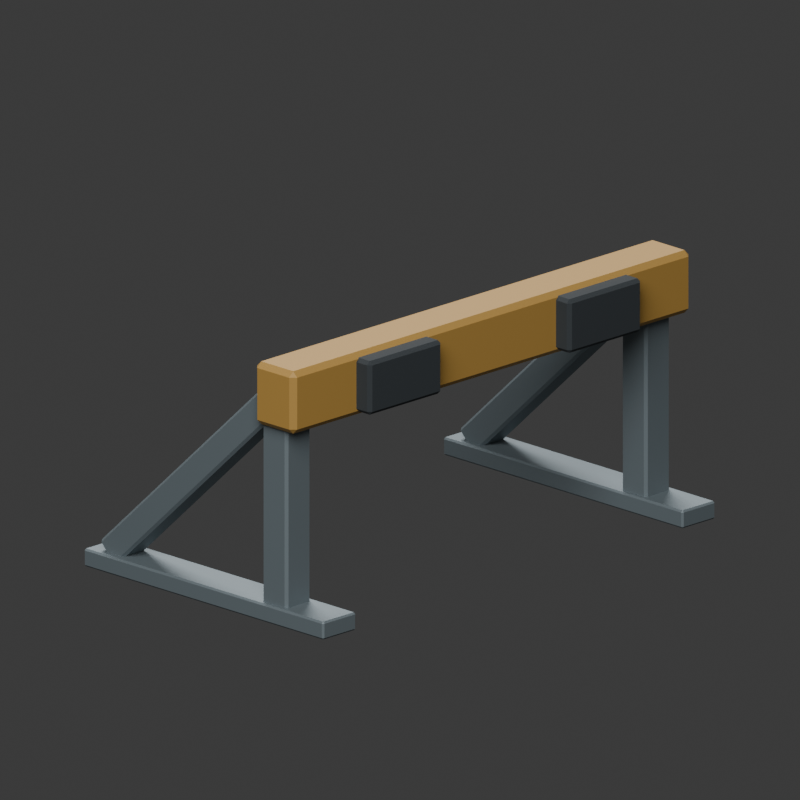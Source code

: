 # Source: source.blend  (saved by Blender 4.3.34; exported with 4.5.12 LTS)
import bpy
from mathutils import Matrix  # noqa: F401  (used for matrix-valued properties, if any)

bpy.ops.wm.read_factory_settings(use_empty=True)
scene = bpy.context.scene
scene.name = 'Scene'

# ---- collections
col_collection = bpy.data.collections.new('Collection'); scene.collection.children.link(col_collection)

# ---- materials (node trees are filled in below, after node groups)
mat_dark_structural_steel = bpy.data.materials.new('Dark structural steel')
mat_muted_ochre_buffer_paint = bpy.data.materials.new('Muted ochre buffer paint')
mat_static_charcoal_pads = bpy.data.materials.new('Static charcoal pads')

# ---- material node trees
mat_dark_structural_steel.use_nodes = True; mat_dark_structural_steel.node_tree.nodes.clear()
_N = mat_dark_structural_steel.node_tree.nodes; _L = mat_dark_structural_steel.node_tree.links
n0 = _N.new('ShaderNodeBsdfPrincipled'); n0.name = 'Principled BSDF'; n0.location = (10, 300)
n0.inputs[0].default_value = (0.18, 0.22, 0.24, 1.0)
n0.inputs[1].default_value = 0.4
n0.inputs[2].default_value = 0.6
n1 = _N.new('ShaderNodeOutputMaterial'); n1.name = 'Material Output'; n1.location = (300, 300)
_L.new(n0.outputs[0], n1.inputs[0])
n1.is_active_output = True
mat_muted_ochre_buffer_paint.use_nodes = True; mat_muted_ochre_buffer_paint.node_tree.nodes.clear()
_N = mat_muted_ochre_buffer_paint.node_tree.nodes; _L = mat_muted_ochre_buffer_paint.node_tree.links
n0 = _N.new('ShaderNodeBsdfPrincipled'); n0.name = 'Principled BSDF'; n0.location = (10, 300)
n0.inputs[0].default_value = (0.45, 0.26, 0.06, 1.0)
n0.inputs[1].default_value = 0.12
n0.inputs[2].default_value = 0.6
n1 = _N.new('ShaderNodeOutputMaterial'); n1.name = 'Material Output'; n1.location = (300, 300)
_L.new(n0.outputs[0], n1.inputs[0])
n1.is_active_output = True
mat_static_charcoal_pads.use_nodes = True; mat_static_charcoal_pads.node_tree.nodes.clear()
_N = mat_static_charcoal_pads.node_tree.nodes; _L = mat_static_charcoal_pads.node_tree.links
n0 = _N.new('ShaderNodeBsdfPrincipled'); n0.name = 'Principled BSDF'; n0.location = (10, 300)
n0.inputs[0].default_value = (0.028, 0.035, 0.04, 1.0)
n0.inputs[2].default_value = 0.88
n1 = _N.new('ShaderNodeOutputMaterial'); n1.name = 'Material Output'; n1.location = (300, 300)
_L.new(n0.outputs[0], n1.inputs[0])
n1.is_active_output = True

# ---- world
world_world = bpy.data.worlds.new('World'); scene.world = world_world
world_world.use_nodes = True; world_world.node_tree.nodes.clear()
_N = world_world.node_tree.nodes; _L = world_world.node_tree.links
n0 = _N.new('ShaderNodeOutputWorld'); n0.name = 'World Output'; n0.location = (300, 300)
n1 = _N.new('ShaderNodeBackground'); n1.name = 'Background'; n1.location = (10, 300)
n1.inputs[0].default_value = (0.05088, 0.05088, 0.05088, 1.0)
_L.new(n1.outputs[0], n0.inputs[0])
n0.is_active_output = True
world_world.color = (0.3, 0.3, 0.3)
world_world.sun_shadow_jitter_overblur = 0.0

# ---- cameras
cam_camera_001 = bpy.data.cameras.new('Camera.001')
cam_camera_001.type = 'ORTHO'
cam_camera_001.ortho_scale = 1.7

# ---- lights
light_area = bpy.data.lights.new('Area', 'AREA')
light_area.energy = 2200.0
light_area.shape = 'DISK'
light_area.size = 8.0
light_area.size_y = 1.0
light_area_001 = bpy.data.lights.new('Area.001', 'AREA')
light_area_001.energy = 1600.0
light_area_001.shape = 'DISK'
light_area_001.size = 8.0
light_area_001.size_y = 1.0

# ---- meshes
me_cube_001 = bpy.data.meshes.new('Cube.001')
me_cube_001.from_pydata([(-0.586, -0.356, 0.0), (-0.586, -0.36, 0.004), (-0.59, -0.356, 0.004), (-0.586, -0.36, 0.036), (-0.586, -0.356, 0.04), (-0.59, -0.356, 0.036), (-0.586, 0.356, 0.0), (-0.59, 0.356, 0.004), (-0.586, 0.36, 0.004), (-0.586, 0.356, 0.04), (-0.586, 0.36, 0.036), (-0.59, 0.356, 0.036), (-0.494, -0.356, 0.0), (-0.49, -0.356, 0.004), (-0.494, -0.36, 0.004), (-0.494, -0.356, 0.04), (-0.494, -0.36, 0.036), (-0.49, -0.356, 0.036), (-0.494, 0.356, 0.0), (-0.494, 0.36, 0.004), (-0.49, 0.356, 0.004), (-0.494, 0.356, 0.04), (-0.49, 0.356, 0.036), (-0.494, 0.36, 0.036)], [], [(14, 16, 3, 1), (20, 22, 17, 13), (21, 9, 4, 15), (2, 5, 11, 7), (8, 10, 23, 19), (0, 1, 2), (3, 4, 5), (6, 7, 8), (9, 10, 11), (12, 13, 14), (15, 16, 17), (18, 19, 20), (21, 22, 23), (6, 0, 2, 7), (1, 3, 5, 2), (4, 9, 11, 5), (10, 8, 7, 11), (18, 6, 8, 19), (9, 21, 23, 10), (22, 20, 19, 23), (12, 18, 20, 13), (21, 15, 17, 22), (16, 14, 13, 17), (0, 12, 14, 1), (15, 4, 3, 16), (6, 18, 12, 0)])
_uv = me_cube_001.uv_layers.new(name='UVMap')
_uv.uv.foreach_set('vector', [0.4, 0.76, 0.6, 0.76, 0.6, 0.99, 0.4, 0.99, 0.4, 0.5014, 0.6, 0.5014, 0.6, 0.7486, 0.4, 0.7486, 0.635, 0.5014, 0.865, 0.5014, 0.865, 0.7486, 0.635, 0.7486, 0.4, 0.001389, 0.6, 0.001389, 0.6, 0.2486, 0.4, 0.2486, 0.4, 0.26, 0.6, 0.26, 0.6, 0.49, 0.4, 0.49, 0.135, 0.7486, 0.135, 0.75, 0.125, 0.7486, 0.6, 0.99, 0.625, 0.99, 0.6, 1.0, 0.135, 0.5014, 0.125, 0.5014, 0.135, 0.5, 0.625, 0.26, 0.6, 0.26, 0.6, 0.25, 0.365, 0.7486, 0.375, 0.7486, 0.365, 0.75, 0.625, 0.76, 0.6, 0.76, 0.6, 0.75, 0.365, 0.5014, 0.365, 0.5, 0.375, 0.5014, 0.625, 0.5014, 0.6, 0.5014, 0.6, 0.5, 0.135, 0.5014, 0.135, 0.7486, 0.125, 0.7486, 0.125, 0.5014, 0.4, 0.0, 0.6, 0.0, 0.6, 0.001389, 0.4, 0.001389, 0.625, 0.001389, 0.625, 0.2486, 0.6, 0.2486, 0.6, 0.001389, 0.6, 0.26, 0.4, 0.26, 0.4, 0.2486, 0.6, 0.2486, 0.365, 0.5014, 0.135, 0.5014, 0.135, 0.5, 0.365, 0.5, 0.625, 0.26, 0.625, 0.49, 0.6, 0.49, 0.6, 0.26, 0.6, 0.5014, 0.4, 0.5014, 0.4, 0.49, 0.6, 0.49, 0.365, 0.7486, 0.365, 0.5014, 0.4, 0.5014, 0.4, 0.7486, 0.635, 0.5014, 0.635, 0.7486, 0.6, 0.7486, 0.6, 0.5014, 0.6, 0.76, 0.4, 0.76, 0.4, 0.7486, 0.6, 0.7486, 0.135, 0.7486, 0.365, 0.7486, 0.365, 0.75, 0.135, 0.75, 0.625, 0.76, 0.625, 0.99, 0.6, 0.99, 0.6, 0.76, 0.135, 0.5014, 0.365, 0.5014, 0.365, 0.7486, 0.135, 0.7486])
me_cube_001.materials.append(mat_dark_structural_steel)
me_cube_001.update()
me_cube_002 = bpy.data.meshes.new('Cube.002')
me_cube_002.from_pydata([(-0.5715, 0.1685, 0.03), (-0.5715, 0.1625, 0.036), (-0.5775, 0.1685, 0.036), (-0.5715, 0.1625, 0.544), (-0.5715, 0.1685, 0.55), (-0.5775, 0.1685, 0.544), (-0.5715, 0.2315, 0.03), (-0.5775, 0.2315, 0.036), (-0.5715, 0.2375, 0.036), (-0.5715, 0.2315, 0.55), (-0.5715, 0.2375, 0.544), (-0.5775, 0.2315, 0.544), (-0.5085, 0.1685, 0.03), (-0.5025, 0.1685, 0.036), (-0.5085, 0.1625, 0.036), (-0.5085, 0.1685, 0.55), (-0.5085, 0.1625, 0.544), (-0.5025, 0.1685, 0.544), (-0.5085, 0.2315, 0.03), (-0.5085, 0.2375, 0.036), (-0.5025, 0.2315, 0.036), (-0.5085, 0.2315, 0.55), (-0.5025, 0.2315, 0.544), (-0.5085, 0.2375, 0.544)], [], [(14, 16, 3, 1), (20, 22, 17, 13), (21, 9, 4, 15), (2, 5, 11, 7), (8, 10, 23, 19), (0, 1, 2), (3, 4, 5), (6, 7, 8), (9, 10, 11), (12, 13, 14), (15, 16, 17), (18, 19, 20), (21, 22, 23), (6, 0, 2, 7), (1, 3, 5, 2), (4, 9, 11, 5), (10, 8, 7, 11), (18, 6, 8, 19), (9, 21, 23, 10), (22, 20, 19, 23), (12, 18, 20, 13), (21, 15, 17, 22), (16, 14, 13, 17), (0, 12, 14, 1), (15, 4, 3, 16), (6, 18, 12, 0)])
_uv = me_cube_002.uv_layers.new(name='UVMap')
_uv.uv.foreach_set('vector', [0.3779, 0.77, 0.6221, 0.77, 0.6221, 0.98, 0.3779, 0.98, 0.3779, 0.52, 0.6221, 0.52, 0.6221, 0.73, 0.3779, 0.73, 0.645, 0.52, 0.855, 0.52, 0.855, 0.73, 0.645, 0.73, 0.3779, 0.02, 0.6221, 0.02, 0.6221, 0.23, 0.3779, 0.23, 0.3779, 0.27, 0.6221, 0.27, 0.6221, 0.48, 0.3779, 0.48, 0.145, 0.73, 0.145, 0.75, 0.125, 0.73, 0.6221, 0.98, 0.625, 0.98, 0.6221, 1.0, 0.145, 0.52, 0.125, 0.52, 0.145, 0.5, 0.625, 0.27, 0.6221, 0.27, 0.6221, 0.25, 0.355, 0.73, 0.375, 0.73, 0.355, 0.75, 0.625, 0.77, 0.6221, 0.77, 0.6221, 0.75, 0.355, 0.52, 0.355, 0.5, 0.375, 0.52, 0.625, 0.52, 0.6221, 0.52, 0.6221, 0.5, 0.145, 0.52, 0.145, 0.73, 0.125, 0.73, 0.125, 0.52, 0.3779, 0.0, 0.6221, 0.0, 0.6221, 0.02, 0.3779, 0.02, 0.625, 0.02, 0.625, 0.23, 0.6221, 0.23, 0.6221, 0.02, 0.6221, 0.27, 0.3779, 0.27, 0.3779, 0.23, 0.6221, 0.23, 0.355, 0.52, 0.145, 0.52, 0.145, 0.5, 0.355, 0.5, 0.625, 0.27, 0.625, 0.48, 0.6221, 0.48, 0.6221, 0.27, 0.6221, 0.52, 0.3779, 0.52, 0.3779, 0.48, 0.6221, 0.48, 0.355, 0.73, 0.355, 0.52, 0.3779, 0.52, 0.3779, 0.73, 0.645, 0.52, 0.645, 0.73, 0.6221, 0.73, 0.6221, 0.52, 0.6221, 0.77, 0.3779, 0.77, 0.3779, 0.73, 0.6221, 0.73, 0.145, 0.73, 0.355, 0.73, 0.355, 0.75, 0.145, 0.75, 0.625, 0.77, 0.625, 0.98, 0.6221, 0.98, 0.6221, 0.77, 0.145, 0.52, 0.355, 0.52, 0.355, 0.73, 0.145, 0.73])
me_cube_002.materials.append(mat_dark_structural_steel)
me_cube_002.update()
me_cube_003 = bpy.data.meshes.new('Cube.003')
me_cube_003.from_pydata([(-0.5135, -0.2919, 0.01561), (-0.5135, -0.2835, 0.01531), (-0.5075, -0.2875, 0.0197), (-0.5135, 0.2178, 0.4821), (-0.5135, 0.2181, 0.4906), (-0.5075, 0.2137, 0.4865), (-0.5135, -0.3281, 0.05439), (-0.5075, -0.3237, 0.05848), (-0.5135, -0.3278, 0.06287), (-0.5135, 0.1819, 0.5294), (-0.5135, 0.1735, 0.5297), (-0.5075, 0.1775, 0.5253), (-0.5665, -0.2919, 0.01561), (-0.5725, -0.2875, 0.0197), (-0.5665, -0.2835, 0.01531), (-0.5665, 0.2181, 0.4906), (-0.5665, 0.2178, 0.4821), (-0.5725, 0.2137, 0.4865), (-0.5665, -0.3281, 0.05439), (-0.5665, -0.3278, 0.06287), (-0.5725, -0.3237, 0.05848), (-0.5665, 0.1819, 0.5294), (-0.5725, 0.1775, 0.5253), (-0.5665, 0.1735, 0.5297)], [], [(14, 16, 3, 1), (20, 22, 17, 13), (21, 9, 4, 15), (2, 5, 11, 7), (8, 10, 23, 19), (0, 1, 2), (3, 4, 5), (6, 7, 8), (9, 10, 11), (12, 13, 14), (15, 16, 17), (18, 19, 20), (21, 22, 23), (6, 0, 2, 7), (1, 3, 5, 2), (4, 9, 11, 5), (10, 8, 7, 11), (18, 6, 8, 19), (9, 21, 23, 10), (22, 20, 19, 23), (12, 18, 20, 13), (21, 15, 17, 22), (16, 14, 13, 17), (0, 12, 14, 1), (15, 4, 3, 16), (6, 18, 12, 0)])
_uv = me_cube_003.uv_layers.new(name='UVMap')
_uv.uv.foreach_set('vector', [0.3772, 0.7731, 0.6228, 0.7731, 0.6228, 0.9769, 0.3772, 0.9769, 0.3772, 0.5231, 0.6228, 0.5231, 0.6228, 0.7269, 0.3772, 0.7269, 0.6481, 0.5231, 0.8519, 0.5231, 0.8519, 0.7269, 0.6481, 0.7269, 0.3772, 0.02308, 0.6228, 0.02308, 0.6228, 0.2269, 0.3772, 0.2269, 0.3772, 0.2731, 0.6228, 0.2731, 0.6228, 0.4769, 0.3772, 0.4769, 0.1481, 0.7269, 0.1481, 0.75, 0.125, 0.7269, 0.6228, 0.9769, 0.625, 0.9769, 0.6228, 1.0, 0.1481, 0.5231, 0.125, 0.5231, 0.1481, 0.5, 0.625, 0.2731, 0.6228, 0.2731, 0.6228, 0.25, 0.3519, 0.7269, 0.375, 0.7269, 0.3519, 0.75, 0.625, 0.7731, 0.6228, 0.7731, 0.6228, 0.75, 0.3519, 0.5231, 0.3519, 0.5, 0.375, 0.5231, 0.625, 0.5231, 0.6228, 0.5231, 0.6228, 0.5, 0.1481, 0.5231, 0.1481, 0.7269, 0.125, 0.7269, 0.125, 0.5231, 0.3772, 0.0, 0.6228, 0.0, 0.6228, 0.02308, 0.3772, 0.02308, 0.625, 0.02308, 0.625, 0.2269, 0.6228, 0.2269, 0.6228, 0.02308, 0.6228, 0.2731, 0.3772, 0.2731, 0.3772, 0.2269, 0.6228, 0.2269, 0.3519, 0.5231, 0.1481, 0.5231, 0.1481, 0.5, 0.3519, 0.5, 0.625, 0.2731, 0.625, 0.4769, 0.6228, 0.4769, 0.6228, 0.2731, 0.6228, 0.5231, 0.3772, 0.5231, 0.3772, 0.4769, 0.6228, 0.4769, 0.3519, 0.7269, 0.3519, 0.5231, 0.3772, 0.5231, 0.3772, 0.7269, 0.6481, 0.5231, 0.6481, 0.7269, 0.6228, 0.7269, 0.6228, 0.5231, 0.6228, 0.7731, 0.3772, 0.7731, 0.3772, 0.7269, 0.6228, 0.7269, 0.1481, 0.7269, 0.3519, 0.7269, 0.3519, 0.75, 0.1481, 0.75, 0.625, 0.7731, 0.625, 0.9769, 0.6228, 0.9769, 0.6228, 0.7731, 0.1481, 0.5231, 0.3519, 0.5231, 0.3519, 0.7269, 0.1481, 0.7269])
me_cube_003.materials.append(mat_dark_structural_steel)
me_cube_003.update()
me_cube_004 = bpy.data.meshes.new('Cube.004')
me_cube_004.from_pydata([(0.494, -0.356, 0.0), (0.494, -0.36, 0.004), (0.49, -0.356, 0.004), (0.494, -0.36, 0.036), (0.494, -0.356, 0.04), (0.49, -0.356, 0.036), (0.494, 0.356, 0.0), (0.49, 0.356, 0.004), (0.494, 0.36, 0.004), (0.494, 0.356, 0.04), (0.494, 0.36, 0.036), (0.49, 0.356, 0.036), (0.586, -0.356, 0.0), (0.59, -0.356, 0.004), (0.586, -0.36, 0.004), (0.586, -0.356, 0.04), (0.586, -0.36, 0.036), (0.59, -0.356, 0.036), (0.586, 0.356, 0.0), (0.586, 0.36, 0.004), (0.59, 0.356, 0.004), (0.586, 0.356, 0.04), (0.59, 0.356, 0.036), (0.586, 0.36, 0.036)], [], [(14, 16, 3, 1), (20, 22, 17, 13), (21, 9, 4, 15), (2, 5, 11, 7), (8, 10, 23, 19), (0, 1, 2), (3, 4, 5), (6, 7, 8), (9, 10, 11), (12, 13, 14), (15, 16, 17), (18, 19, 20), (21, 22, 23), (6, 0, 2, 7), (1, 3, 5, 2), (4, 9, 11, 5), (10, 8, 7, 11), (18, 6, 8, 19), (9, 21, 23, 10), (22, 20, 19, 23), (12, 18, 20, 13), (21, 15, 17, 22), (16, 14, 13, 17), (0, 12, 14, 1), (15, 4, 3, 16), (6, 18, 12, 0)])
_uv = me_cube_004.uv_layers.new(name='UVMap')
_uv.uv.foreach_set('vector', [0.4, 0.76, 0.6, 0.76, 0.6, 0.99, 0.4, 0.99, 0.4, 0.5014, 0.6, 0.5014, 0.6, 0.7486, 0.4, 0.7486, 0.635, 0.5014, 0.865, 0.5014, 0.865, 0.7486, 0.635, 0.7486, 0.4, 0.001389, 0.6, 0.001389, 0.6, 0.2486, 0.4, 0.2486, 0.4, 0.26, 0.6, 0.26, 0.6, 0.49, 0.4, 0.49, 0.135, 0.7486, 0.135, 0.75, 0.125, 0.7486, 0.6, 0.99, 0.625, 0.99, 0.6, 1.0, 0.135, 0.5014, 0.125, 0.5014, 0.135, 0.5, 0.625, 0.26, 0.6, 0.26, 0.6, 0.25, 0.365, 0.7486, 0.375, 0.7486, 0.365, 0.75, 0.625, 0.76, 0.6, 0.76, 0.6, 0.75, 0.365, 0.5014, 0.365, 0.5, 0.375, 0.5014, 0.625, 0.5014, 0.6, 0.5014, 0.6, 0.5, 0.135, 0.5014, 0.135, 0.7486, 0.125, 0.7486, 0.125, 0.5014, 0.4, 0.0, 0.6, 0.0, 0.6, 0.001389, 0.4, 0.001389, 0.625, 0.001389, 0.625, 0.2486, 0.6, 0.2486, 0.6, 0.001389, 0.6, 0.26, 0.4, 0.26, 0.4, 0.2486, 0.6, 0.2486, 0.365, 0.5014, 0.135, 0.5014, 0.135, 0.5, 0.365, 0.5, 0.625, 0.26, 0.625, 0.49, 0.6, 0.49, 0.6, 0.26, 0.6, 0.5014, 0.4, 0.5014, 0.4, 0.49, 0.6, 0.49, 0.365, 0.7486, 0.365, 0.5014, 0.4, 0.5014, 0.4, 0.7486, 0.635, 0.5014, 0.635, 0.7486, 0.6, 0.7486, 0.6, 0.5014, 0.6, 0.76, 0.4, 0.76, 0.4, 0.7486, 0.6, 0.7486, 0.135, 0.7486, 0.365, 0.7486, 0.365, 0.75, 0.135, 0.75, 0.625, 0.76, 0.625, 0.99, 0.6, 0.99, 0.6, 0.76, 0.135, 0.5014, 0.365, 0.5014, 0.365, 0.7486, 0.135, 0.7486])
me_cube_004.materials.append(mat_dark_structural_steel)
me_cube_004.update()
me_cube_005 = bpy.data.meshes.new('Cube.005')
me_cube_005.from_pydata([(0.5085, 0.1685, 0.03), (0.5085, 0.1625, 0.036), (0.5025, 0.1685, 0.036), (0.5085, 0.1625, 0.544), (0.5085, 0.1685, 0.55), (0.5025, 0.1685, 0.544), (0.5085, 0.2315, 0.03), (0.5025, 0.2315, 0.036), (0.5085, 0.2375, 0.036), (0.5085, 0.2315, 0.55), (0.5085, 0.2375, 0.544), (0.5025, 0.2315, 0.544), (0.5715, 0.1685, 0.03), (0.5775, 0.1685, 0.036), (0.5715, 0.1625, 0.036), (0.5715, 0.1685, 0.55), (0.5715, 0.1625, 0.544), (0.5775, 0.1685, 0.544), (0.5715, 0.2315, 0.03), (0.5715, 0.2375, 0.036), (0.5775, 0.2315, 0.036), (0.5715, 0.2315, 0.55), (0.5775, 0.2315, 0.544), (0.5715, 0.2375, 0.544)], [], [(14, 16, 3, 1), (20, 22, 17, 13), (21, 9, 4, 15), (2, 5, 11, 7), (8, 10, 23, 19), (0, 1, 2), (3, 4, 5), (6, 7, 8), (9, 10, 11), (12, 13, 14), (15, 16, 17), (18, 19, 20), (21, 22, 23), (6, 0, 2, 7), (1, 3, 5, 2), (4, 9, 11, 5), (10, 8, 7, 11), (18, 6, 8, 19), (9, 21, 23, 10), (22, 20, 19, 23), (12, 18, 20, 13), (21, 15, 17, 22), (16, 14, 13, 17), (0, 12, 14, 1), (15, 4, 3, 16), (6, 18, 12, 0)])
_uv = me_cube_005.uv_layers.new(name='UVMap')
_uv.uv.foreach_set('vector', [0.3779, 0.77, 0.6221, 0.77, 0.6221, 0.98, 0.3779, 0.98, 0.3779, 0.52, 0.6221, 0.52, 0.6221, 0.73, 0.3779, 0.73, 0.645, 0.52, 0.855, 0.52, 0.855, 0.73, 0.645, 0.73, 0.3779, 0.02, 0.6221, 0.02, 0.6221, 0.23, 0.3779, 0.23, 0.3779, 0.27, 0.6221, 0.27, 0.6221, 0.48, 0.3779, 0.48, 0.145, 0.73, 0.145, 0.75, 0.125, 0.73, 0.6221, 0.98, 0.625, 0.98, 0.6221, 1.0, 0.145, 0.52, 0.125, 0.52, 0.145, 0.5, 0.625, 0.27, 0.6221, 0.27, 0.6221, 0.25, 0.355, 0.73, 0.375, 0.73, 0.355, 0.75, 0.625, 0.77, 0.6221, 0.77, 0.6221, 0.75, 0.355, 0.52, 0.355, 0.5, 0.375, 0.52, 0.625, 0.52, 0.6221, 0.52, 0.6221, 0.5, 0.145, 0.52, 0.145, 0.73, 0.125, 0.73, 0.125, 0.52, 0.3779, 0.0, 0.6221, 0.0, 0.6221, 0.02, 0.3779, 0.02, 0.625, 0.02, 0.625, 0.23, 0.6221, 0.23, 0.6221, 0.02, 0.6221, 0.27, 0.3779, 0.27, 0.3779, 0.23, 0.6221, 0.23, 0.355, 0.52, 0.145, 0.52, 0.145, 0.5, 0.355, 0.5, 0.625, 0.27, 0.625, 0.48, 0.6221, 0.48, 0.6221, 0.27, 0.6221, 0.52, 0.3779, 0.52, 0.3779, 0.48, 0.6221, 0.48, 0.355, 0.73, 0.355, 0.52, 0.3779, 0.52, 0.3779, 0.73, 0.645, 0.52, 0.645, 0.73, 0.6221, 0.73, 0.6221, 0.52, 0.6221, 0.77, 0.3779, 0.77, 0.3779, 0.73, 0.6221, 0.73, 0.145, 0.73, 0.355, 0.73, 0.355, 0.75, 0.145, 0.75, 0.625, 0.77, 0.625, 0.98, 0.6221, 0.98, 0.6221, 0.77, 0.145, 0.52, 0.355, 0.52, 0.355, 0.73, 0.145, 0.73])
me_cube_005.materials.append(mat_dark_structural_steel)
me_cube_005.update()
me_cube_006 = bpy.data.meshes.new('Cube.006')
me_cube_006.from_pydata([(0.5665, -0.2919, 0.01561), (0.5665, -0.2835, 0.01531), (0.5725, -0.2875, 0.0197), (0.5665, 0.2178, 0.4821), (0.5665, 0.2181, 0.4906), (0.5725, 0.2137, 0.4865), (0.5665, -0.3281, 0.05439), (0.5725, -0.3237, 0.05848), (0.5665, -0.3278, 0.06287), (0.5665, 0.1819, 0.5294), (0.5665, 0.1735, 0.5297), (0.5725, 0.1775, 0.5253), (0.5135, -0.2919, 0.01561), (0.5075, -0.2875, 0.0197), (0.5135, -0.2835, 0.01531), (0.5135, 0.2181, 0.4906), (0.5135, 0.2178, 0.4821), (0.5075, 0.2137, 0.4865), (0.5135, -0.3281, 0.05439), (0.5135, -0.3278, 0.06287), (0.5075, -0.3237, 0.05848), (0.5135, 0.1819, 0.5294), (0.5075, 0.1775, 0.5253), (0.5135, 0.1735, 0.5297)], [], [(14, 16, 3, 1), (20, 22, 17, 13), (21, 9, 4, 15), (2, 5, 11, 7), (8, 10, 23, 19), (0, 1, 2), (3, 4, 5), (6, 7, 8), (9, 10, 11), (12, 13, 14), (15, 16, 17), (18, 19, 20), (21, 22, 23), (6, 0, 2, 7), (1, 3, 5, 2), (4, 9, 11, 5), (10, 8, 7, 11), (18, 6, 8, 19), (9, 21, 23, 10), (22, 20, 19, 23), (12, 18, 20, 13), (21, 15, 17, 22), (16, 14, 13, 17), (0, 12, 14, 1), (15, 4, 3, 16), (6, 18, 12, 0)])
_uv = me_cube_006.uv_layers.new(name='UVMap')
_uv.uv.foreach_set('vector', [0.3772, 0.7731, 0.6228, 0.7731, 0.6228, 0.9769, 0.3772, 0.9769, 0.3772, 0.5231, 0.6228, 0.5231, 0.6228, 0.7269, 0.3772, 0.7269, 0.6481, 0.5231, 0.8519, 0.5231, 0.8519, 0.7269, 0.6481, 0.7269, 0.3772, 0.02308, 0.6228, 0.02308, 0.6228, 0.2269, 0.3772, 0.2269, 0.3772, 0.2731, 0.6228, 0.2731, 0.6228, 0.4769, 0.3772, 0.4769, 0.1481, 0.7269, 0.1481, 0.75, 0.125, 0.7269, 0.6228, 0.9769, 0.625, 0.9769, 0.6228, 1.0, 0.1481, 0.5231, 0.125, 0.5231, 0.1481, 0.5, 0.625, 0.2731, 0.6228, 0.2731, 0.6228, 0.25, 0.3519, 0.7269, 0.375, 0.7269, 0.3519, 0.75, 0.625, 0.7731, 0.6228, 0.7731, 0.6228, 0.75, 0.3519, 0.5231, 0.3519, 0.5, 0.375, 0.5231, 0.625, 0.5231, 0.6228, 0.5231, 0.6228, 0.5, 0.1481, 0.5231, 0.1481, 0.7269, 0.125, 0.7269, 0.125, 0.5231, 0.3772, 0.0, 0.6228, 0.0, 0.6228, 0.02308, 0.3772, 0.02308, 0.625, 0.02308, 0.625, 0.2269, 0.6228, 0.2269, 0.6228, 0.02308, 0.6228, 0.2731, 0.3772, 0.2731, 0.3772, 0.2269, 0.6228, 0.2269, 0.3519, 0.5231, 0.1481, 0.5231, 0.1481, 0.5, 0.3519, 0.5, 0.625, 0.2731, 0.625, 0.4769, 0.6228, 0.4769, 0.6228, 0.2731, 0.6228, 0.5231, 0.3772, 0.5231, 0.3772, 0.4769, 0.6228, 0.4769, 0.3519, 0.7269, 0.3519, 0.5231, 0.3772, 0.5231, 0.3772, 0.7269, 0.6481, 0.5231, 0.6481, 0.7269, 0.6228, 0.7269, 0.6228, 0.5231, 0.6228, 0.7731, 0.3772, 0.7731, 0.3772, 0.7269, 0.6228, 0.7269, 0.1481, 0.7269, 0.3519, 0.7269, 0.3519, 0.75, 0.1481, 0.75, 0.625, 0.7731, 0.625, 0.9769, 0.6228, 0.9769, 0.6228, 0.7731, 0.1481, 0.5231, 0.3519, 0.5231, 0.3519, 0.7269, 0.1481, 0.7269])
me_cube_006.materials.append(mat_dark_structural_steel)
me_cube_006.update()
me_cube_007 = bpy.data.meshes.new('Cube.007')
me_cube_007.from_pydata([(-0.588, 0.172, 0.44), (-0.588, 0.16, 0.452), (-0.6, 0.172, 0.452), (-0.588, 0.16, 0.568), (-0.588, 0.172, 0.58), (-0.6, 0.172, 0.568), (-0.588, 0.268, 0.44), (-0.6, 0.268, 0.452), (-0.588, 0.28, 0.452), (-0.588, 0.268, 0.58), (-0.588, 0.28, 0.568), (-0.6, 0.268, 0.568), (0.588, 0.172, 0.44), (0.6, 0.172, 0.452), (0.588, 0.16, 0.452), (0.588, 0.172, 0.58), (0.588, 0.16, 0.568), (0.6, 0.172, 0.568), (0.588, 0.268, 0.44), (0.588, 0.28, 0.452), (0.6, 0.268, 0.452), (0.588, 0.268, 0.58), (0.6, 0.268, 0.568), (0.588, 0.28, 0.568)], [], [(14, 16, 3, 1), (20, 22, 17, 13), (21, 9, 4, 15), (2, 5, 11, 7), (8, 10, 23, 19), (0, 1, 2), (3, 4, 5), (6, 7, 8), (9, 10, 11), (12, 13, 14), (15, 16, 17), (18, 19, 20), (21, 22, 23), (6, 0, 2, 7), (1, 3, 5, 2), (4, 9, 11, 5), (10, 8, 7, 11), (18, 6, 8, 19), (9, 21, 23, 10), (22, 20, 19, 23), (12, 18, 20, 13), (21, 15, 17, 22), (16, 14, 13, 17), (0, 12, 14, 1), (15, 4, 3, 16), (6, 18, 12, 0)])
_uv = me_cube_007.uv_layers.new(name='UVMap')
_uv.uv.foreach_set('vector', [0.3964, 0.7525, 0.6036, 0.7525, 0.6036, 0.9975, 0.3964, 0.9975, 0.3964, 0.525, 0.6036, 0.525, 0.6036, 0.725, 0.3964, 0.725, 0.6275, 0.525, 0.8725, 0.525, 0.8725, 0.725, 0.6275, 0.725, 0.3964, 0.025, 0.6036, 0.025, 0.6036, 0.225, 0.3964, 0.225, 0.3964, 0.2525, 0.6036, 0.2525, 0.6036, 0.4975, 0.3964, 0.4975, 0.1275, 0.725, 0.1275, 0.75, 0.125, 0.725, 0.6036, 0.9975, 0.625, 0.9975, 0.6036, 1.0, 0.1275, 0.525, 0.125, 0.525, 0.1275, 0.5, 0.625, 0.2525, 0.6036, 0.2525, 0.6036, 0.25, 0.3725, 0.725, 0.375, 0.725, 0.3725, 0.75, 0.625, 0.7525, 0.6036, 0.7525, 0.6036, 0.75, 0.3725, 0.525, 0.3725, 0.5, 0.375, 0.525, 0.625, 0.525, 0.6036, 0.525, 0.6036, 0.5, 0.1275, 0.525, 0.1275, 0.725, 0.125, 0.725, 0.125, 0.525, 0.3964, 0.0, 0.6036, 0.0, 0.6036, 0.025, 0.3964, 0.025, 0.625, 0.025, 0.625, 0.225, 0.6036, 0.225, 0.6036, 0.025, 0.6036, 0.2525, 0.3964, 0.2525, 0.3964, 0.225, 0.6036, 0.225, 0.3725, 0.525, 0.1275, 0.525, 0.1275, 0.5, 0.3725, 0.5, 0.625, 0.2525, 0.625, 0.4975, 0.6036, 0.4975, 0.6036, 0.2525, 0.6036, 0.525, 0.3964, 0.525, 0.3964, 0.4975, 0.6036, 0.4975, 0.3725, 0.725, 0.3725, 0.525, 0.3964, 0.525, 0.3964, 0.725, 0.6275, 0.525, 0.6275, 0.725, 0.6036, 0.725, 0.6036, 0.525, 0.6036, 0.7525, 0.3964, 0.7525, 0.3964, 0.725, 0.6036, 0.725, 0.1275, 0.725, 0.3725, 0.725, 0.3725, 0.75, 0.1275, 0.75, 0.625, 0.7525, 0.625, 0.9975, 0.6036, 0.9975, 0.6036, 0.7525, 0.1275, 0.525, 0.3725, 0.525, 0.3725, 0.725, 0.1275, 0.725])
me_cube_007.materials.append(mat_muted_ochre_buffer_paint)
me_cube_007.update()
me_cube_008 = bpy.data.meshes.new('Cube.008')
me_cube_008.from_pydata([(-0.402, 0.268, 0.45), (-0.402, 0.26, 0.458), (-0.41, 0.268, 0.458), (-0.402, 0.26, 0.562), (-0.402, 0.268, 0.57), (-0.41, 0.268, 0.562), (-0.402, 0.312, 0.45), (-0.41, 0.312, 0.458), (-0.402, 0.32, 0.458), (-0.402, 0.312, 0.57), (-0.402, 0.32, 0.562), (-0.41, 0.312, 0.562), (-0.198, 0.268, 0.45), (-0.19, 0.268, 0.458), (-0.198, 0.26, 0.458), (-0.198, 0.268, 0.57), (-0.198, 0.26, 0.562), (-0.19, 0.268, 0.562), (-0.198, 0.312, 0.45), (-0.198, 0.32, 0.458), (-0.19, 0.312, 0.458), (-0.198, 0.312, 0.57), (-0.19, 0.312, 0.562), (-0.198, 0.32, 0.562)], [], [(14, 16, 3, 1), (20, 22, 17, 13), (21, 9, 4, 15), (2, 5, 11, 7), (8, 10, 23, 19), (0, 1, 2), (3, 4, 5), (6, 7, 8), (9, 10, 11), (12, 13, 14), (15, 16, 17), (18, 19, 20), (21, 22, 23), (6, 0, 2, 7), (1, 3, 5, 2), (4, 9, 11, 5), (10, 8, 7, 11), (18, 6, 8, 19), (9, 21, 23, 10), (22, 20, 19, 23), (12, 18, 20, 13), (21, 15, 17, 22), (16, 14, 13, 17), (0, 12, 14, 1), (15, 4, 3, 16), (6, 18, 12, 0)])
_uv = me_cube_008.uv_layers.new(name='UVMap')
_uv.uv.foreach_set('vector', [0.3917, 0.7591, 0.6083, 0.7591, 0.6083, 0.9909, 0.3917, 0.9909, 0.3917, 0.5333, 0.6083, 0.5333, 0.6083, 0.7167, 0.3917, 0.7167, 0.6341, 0.5333, 0.8659, 0.5333, 0.8659, 0.7167, 0.6341, 0.7167, 0.3917, 0.03333, 0.6083, 0.03333, 0.6083, 0.2167, 0.3917, 0.2167, 0.3917, 0.2591, 0.6083, 0.2591, 0.6083, 0.4909, 0.3917, 0.4909, 0.1341, 0.7167, 0.1341, 0.75, 0.125, 0.7167, 0.6083, 0.9909, 0.625, 0.9909, 0.6083, 1.0, 0.1341, 0.5333, 0.125, 0.5333, 0.1341, 0.5, 0.625, 0.2591, 0.6083, 0.2591, 0.6083, 0.25, 0.3659, 0.7167, 0.375, 0.7167, 0.3659, 0.75, 0.625, 0.7591, 0.6083, 0.7591, 0.6083, 0.75, 0.3659, 0.5333, 0.3659, 0.5, 0.375, 0.5333, 0.625, 0.5333, 0.6083, 0.5333, 0.6083, 0.5, 0.1341, 0.5333, 0.1341, 0.7167, 0.125, 0.7167, 0.125, 0.5333, 0.3917, 0.0, 0.6083, 0.0, 0.6083, 0.03333, 0.3917, 0.03333, 0.625, 0.03333, 0.625, 0.2167, 0.6083, 0.2167, 0.6083, 0.03333, 0.6083, 0.2591, 0.3917, 0.2591, 0.3917, 0.2167, 0.6083, 0.2167, 0.3659, 0.5333, 0.1341, 0.5333, 0.1341, 0.5, 0.3659, 0.5, 0.625, 0.2591, 0.625, 0.4909, 0.6083, 0.4909, 0.6083, 0.2591, 0.6083, 0.5333, 0.3917, 0.5333, 0.3917, 0.4909, 0.6083, 0.4909, 0.3659, 0.7167, 0.3659, 0.5333, 0.3917, 0.5333, 0.3917, 0.7167, 0.6341, 0.5333, 0.6341, 0.7167, 0.6083, 0.7167, 0.6083, 0.5333, 0.6083, 0.7591, 0.3917, 0.7591, 0.3917, 0.7167, 0.6083, 0.7167, 0.1341, 0.7167, 0.3659, 0.7167, 0.3659, 0.75, 0.1341, 0.75, 0.625, 0.7591, 0.625, 0.9909, 0.6083, 0.9909, 0.6083, 0.7591, 0.1341, 0.5333, 0.3659, 0.5333, 0.3659, 0.7167, 0.1341, 0.7167])
me_cube_008.materials.append(mat_static_charcoal_pads)
me_cube_008.update()
me_cube_009 = bpy.data.meshes.new('Cube.009')
me_cube_009.from_pydata([(0.198, 0.268, 0.45), (0.198, 0.26, 0.458), (0.19, 0.268, 0.458), (0.198, 0.26, 0.562), (0.198, 0.268, 0.57), (0.19, 0.268, 0.562), (0.198, 0.312, 0.45), (0.19, 0.312, 0.458), (0.198, 0.32, 0.458), (0.198, 0.312, 0.57), (0.198, 0.32, 0.562), (0.19, 0.312, 0.562), (0.402, 0.268, 0.45), (0.41, 0.268, 0.458), (0.402, 0.26, 0.458), (0.402, 0.268, 0.57), (0.402, 0.26, 0.562), (0.41, 0.268, 0.562), (0.402, 0.312, 0.45), (0.402, 0.32, 0.458), (0.41, 0.312, 0.458), (0.402, 0.312, 0.57), (0.41, 0.312, 0.562), (0.402, 0.32, 0.562)], [], [(14, 16, 3, 1), (20, 22, 17, 13), (21, 9, 4, 15), (2, 5, 11, 7), (8, 10, 23, 19), (0, 1, 2), (3, 4, 5), (6, 7, 8), (9, 10, 11), (12, 13, 14), (15, 16, 17), (18, 19, 20), (21, 22, 23), (6, 0, 2, 7), (1, 3, 5, 2), (4, 9, 11, 5), (10, 8, 7, 11), (18, 6, 8, 19), (9, 21, 23, 10), (22, 20, 19, 23), (12, 18, 20, 13), (21, 15, 17, 22), (16, 14, 13, 17), (0, 12, 14, 1), (15, 4, 3, 16), (6, 18, 12, 0)])
_uv = me_cube_009.uv_layers.new(name='UVMap')
_uv.uv.foreach_set('vector', [0.3917, 0.7591, 0.6083, 0.7591, 0.6083, 0.9909, 0.3917, 0.9909, 0.3917, 0.5333, 0.6083, 0.5333, 0.6083, 0.7167, 0.3917, 0.7167, 0.6341, 0.5333, 0.8659, 0.5333, 0.8659, 0.7167, 0.6341, 0.7167, 0.3917, 0.03333, 0.6083, 0.03333, 0.6083, 0.2167, 0.3917, 0.2167, 0.3917, 0.2591, 0.6083, 0.2591, 0.6083, 0.4909, 0.3917, 0.4909, 0.1341, 0.7167, 0.1341, 0.75, 0.125, 0.7167, 0.6083, 0.9909, 0.625, 0.9909, 0.6083, 1.0, 0.1341, 0.5333, 0.125, 0.5333, 0.1341, 0.5, 0.625, 0.2591, 0.6083, 0.2591, 0.6083, 0.25, 0.3659, 0.7167, 0.375, 0.7167, 0.3659, 0.75, 0.625, 0.7591, 0.6083, 0.7591, 0.6083, 0.75, 0.3659, 0.5333, 0.3659, 0.5, 0.375, 0.5333, 0.625, 0.5333, 0.6083, 0.5333, 0.6083, 0.5, 0.1341, 0.5333, 0.1341, 0.7167, 0.125, 0.7167, 0.125, 0.5333, 0.3917, 0.0, 0.6083, 0.0, 0.6083, 0.03333, 0.3917, 0.03333, 0.625, 0.03333, 0.625, 0.2167, 0.6083, 0.2167, 0.6083, 0.03333, 0.6083, 0.2591, 0.3917, 0.2591, 0.3917, 0.2167, 0.6083, 0.2167, 0.3659, 0.5333, 0.1341, 0.5333, 0.1341, 0.5, 0.3659, 0.5, 0.625, 0.2591, 0.625, 0.4909, 0.6083, 0.4909, 0.6083, 0.2591, 0.6083, 0.5333, 0.3917, 0.5333, 0.3917, 0.4909, 0.6083, 0.4909, 0.3659, 0.7167, 0.3659, 0.5333, 0.3917, 0.5333, 0.3917, 0.7167, 0.6341, 0.5333, 0.6341, 0.7167, 0.6083, 0.7167, 0.6083, 0.5333, 0.6083, 0.7591, 0.3917, 0.7591, 0.3917, 0.7167, 0.6083, 0.7167, 0.1341, 0.7167, 0.3659, 0.7167, 0.3659, 0.75, 0.1341, 0.75, 0.625, 0.7591, 0.625, 0.9909, 0.6083, 0.9909, 0.6083, 0.7591, 0.1341, 0.5333, 0.3659, 0.5333, 0.3659, 0.7167, 0.1341, 0.7167])
me_cube_009.materials.append(mat_static_charcoal_pads)
me_cube_009.update()

# ---- objects
ob_rail_head_mounting_shoe = bpy.data.objects.new('Rail head mounting shoe', me_cube_001)
ob_buffer_upright = bpy.data.objects.new('Buffer upright', me_cube_002)
ob_rear_diagonal_brace = bpy.data.objects.new('Rear diagonal brace', me_cube_003)
ob_rail_head_mounting_shoe_001 = bpy.data.objects.new('Rail head mounting shoe.001', me_cube_004)
ob_buffer_upright_001 = bpy.data.objects.new('Buffer upright.001', me_cube_005)
ob_rear_diagonal_brace_001 = bpy.data.objects.new('Rear diagonal brace.001', me_cube_006)
ob_cross_buffer_beam = bpy.data.objects.new('Cross buffer beam', me_cube_007)
ob_static_buffer_pad = bpy.data.objects.new('Static buffer pad', me_cube_008)
ob_static_buffer_pad_001 = bpy.data.objects.new('Static buffer pad.001', me_cube_009)
ob_key = bpy.data.objects.new('Key', light_area)
ob_fill = bpy.data.objects.new('Fill', light_area_001)
ob_camera = bpy.data.objects.new('Camera', cam_camera_001)

# ---- transforms, parenting, visibility, modifiers, constraints
ob_rail_head_mounting_shoe.location = (0.0, 0.0, 0.0)
ob_buffer_upright.location = (0.0, 0.0, 0.0)
ob_rear_diagonal_brace.location = (0.0, 0.0, 0.0)
ob_rail_head_mounting_shoe_001.location = (0.0, 0.0, 0.0)
ob_buffer_upright_001.location = (0.0, 0.0, 0.0)
ob_rear_diagonal_brace_001.location = (0.0, 0.0, 0.0)
ob_cross_buffer_beam.location = (0.0, 0.0, 0.0)
ob_static_buffer_pad.location = (0.0, 0.0, 0.0)
ob_static_buffer_pad_001.location = (0.0, 0.0, 0.0)
ob_key.location = (-6.0, -8.0, 12.0)
ob_key.rotation_euler = (0.7081, 3.728e-08, -0.6435)
ob_fill.location = (8.0, 6.0, 8.0)
ob_fill.rotation_euler = (0.9159, 2.323e-08, 2.214)
ob_camera.location = (3.0, 3.0, 1.7)
ob_camera.rotation_euler = (1.256, 9.858e-09, 2.356)

# ---- collection membership
col_collection.objects.link(ob_rail_head_mounting_shoe)
col_collection.objects.link(ob_buffer_upright)
col_collection.objects.link(ob_rear_diagonal_brace)
col_collection.objects.link(ob_rail_head_mounting_shoe_001)
col_collection.objects.link(ob_buffer_upright_001)
col_collection.objects.link(ob_rear_diagonal_brace_001)
col_collection.objects.link(ob_cross_buffer_beam)
col_collection.objects.link(ob_static_buffer_pad)
col_collection.objects.link(ob_static_buffer_pad_001)
col_collection.objects.link(ob_key)
col_collection.objects.link(ob_fill)
col_collection.objects.link(ob_camera)

# ---- scene / render settings (as saved in the file)
scene.camera = ob_camera
scene.frame_start = 1; scene.frame_end = 250; scene.frame_set(1)
scene.render.engine = 'CYCLES'
scene.render.resolution_x = 512
scene.render.resolution_y = 512
scene.cycles.use_denoising = False
scene.cycles.samples = 128
bpy.context.view_layer.update()
